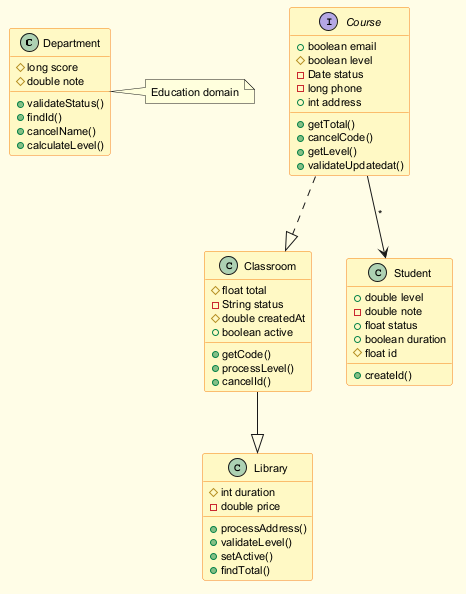

The diagram above was rendered by PlantUML. Its source (embedded in the PNG):
@startuml
skinparam backgroundColor #FFFDE7
skinparam classBackgroundColor #FFF9C4
skinparam classBorderColor #F57F17
skinparam defaultFontSize 11
class Department {
  #long score
  #double note
  +validateStatus()
  +findId()
  +cancelName()
  +calculateLevel()
}
class Library {
  #int duration
  -double price
  +processAddress()
  +validateLevel()
  +setActive()
  +findTotal()
}
class Classroom {
  #float total
  -String status
  #double createdAt
  +boolean active
  +getCode()
  +processLevel()
  +cancelId()
}
class Student {
  +double level
  -double note
  +float status
  +boolean duration
  #float id
  +createId()
}
interface Course {
  +boolean email
  #boolean level
  -Date status
  -long phone
  +int address
  +getTotal()
  +cancelCode()
  +getLevel()
  +validateUpdatedat()
}
Course ..|> Classroom
Course --> Student : "*"
Classroom --|> Library
note right of Department : Education domain
@enduml